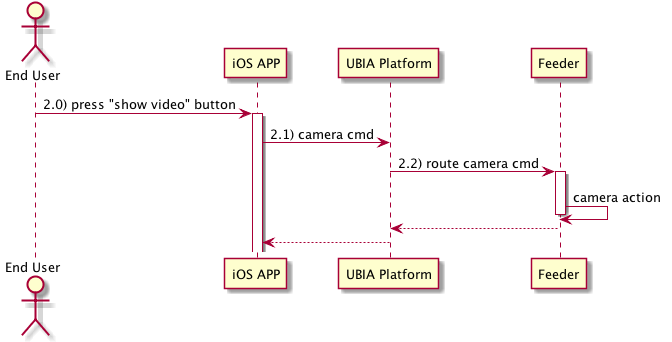

The diagram above was rendered by PlantUML. Its source (embedded in the PNG):
@startuml
actor "End User" as User
participant "iOS APP" as iOS
participant "UBIA Platform" as UBIA
participant "Feeder" as Feeder

User -> iOS : 2.0) press "show video" button
activate iOS
iOS -> UBIA : 2.1) camera cmd
UBIA -> Feeder : 2.2) route camera cmd
activate Feeder
Feeder -> Feeder : camera action
deactivate Feeder
Feeder --> UBIA
UBIA --> iOS

@enduml